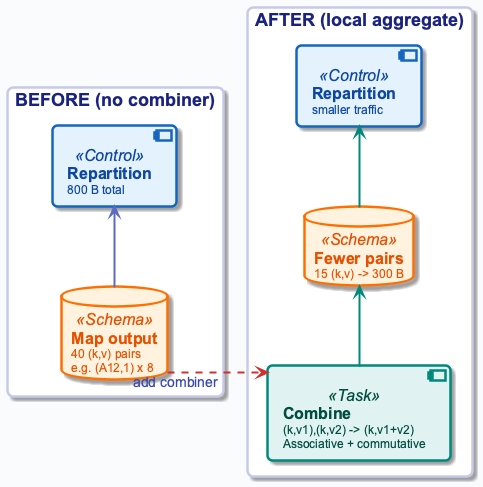

The diagram above was rendered by PlantUML. Its source (embedded in the PNG):
@startuml
!include ../_template_styles.puml
' LOCAL AGGREGATION - Reduce repartition size (k,v1),(k,v2) → (k, v1+v2) before shuffle
left to right direction

rectangle "BEFORE (no combiner)" #FFFFFF {
    database "**Map output**\n<size:12>40 (k,v) pairs</size>\n<size:12>e.g. (A12,1) x 8</size>" as MAP1 <<Schema>>
    component "**Repartition**\n<size:12>800 B total</size>" as REP1 <<Control>>
    MAP1 -right[#5C6BC0,thickness=2]-> REP1
}

rectangle "AFTER (local aggregate)" #FFFFFF {
    component "**Combine**\n<size:12>(k,v1),(k,v2) -> (k,v1+v2)</size>\n<size:12>Associative + commutative</size>" as COMB <<Task>>
    database "**Fewer pairs**\n<size:12>15 (k,v) -> 300 B</size>" as MAP2 <<Schema>>
    component "**Repartition**\n<size:12>smaller traffic</size>" as REP2 <<Control>>
    COMB -right[#00897B,thickness=2]-> MAP2
    MAP2 -right[#00897B,thickness=2]-> REP2
}

MAP1 -down[#D32F2F,dashed,thickness=2]-> COMB : <color:#3949AB>add combiner</color>
REP1 -[hidden]down- REP2

@enduml